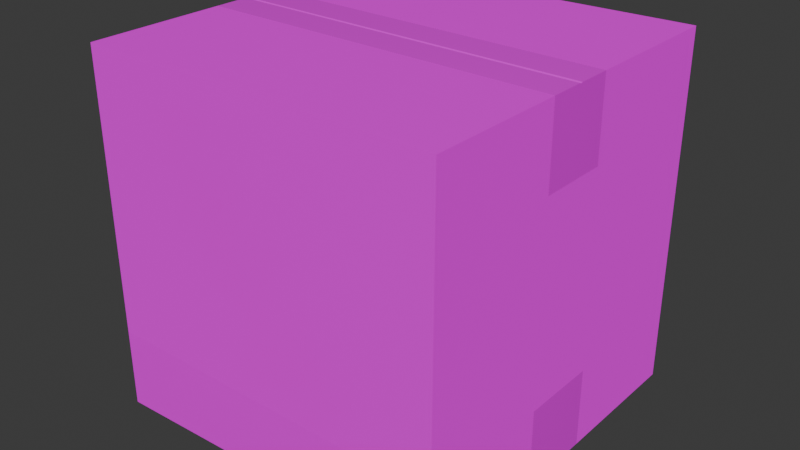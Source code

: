 # Source: Cardboard_Box3.blend  (saved by Blender 5.0.119; exported with 4.5.12 LTS)
import bpy
from mathutils import Matrix  # noqa: F401  (used for matrix-valued properties, if any)

bpy.ops.wm.read_factory_settings(use_empty=True)
scene = bpy.context.scene
scene.name = 'Scene'

# ---- collections
col_collection = bpy.data.collections.new('Collection'); scene.collection.children.link(col_collection)

# ---- images (referenced by path relative to the original .blend; pixels are not part of the script)
import os
ASSET_DIR = os.environ.get("B2B_ASSET_DIR", "")  # directory of the original .blend (textures are referenced by path, not embedded)
HERE = os.path.dirname(os.path.abspath(__file__))  # packed textures are extracted next to this script under _unpacked/

def load_image(name, relpath, width, height, colorspace="sRGB"):
    """Load a texture the original file referenced (path relative to the .blend, or extracted next to this script)."""
    p = next((c for c in (os.path.join(HERE, relpath), os.path.join(ASSET_DIR, relpath)) if relpath and os.path.exists(c)), "")
    if p:
        img = bpy.data.images.load(p, check_existing=True)
        img.name = name
    else:  # same state as the original file: an image datablock whose file is absent (Cycles renders it pink)
        img = bpy.data.images.new(name, width, height)
        img.source = "FILE"
        img.filepath = "//" + (relpath or name)
    img.colorspace_settings.name = colorspace
    return img
img_boxtexture_png = load_image('Boxtexture.png', 'cartonbox (1)/source/CartonBox/CartonBox.fbm/Boxtexture.png', 1024, 1024, 'sRGB')

# ---- materials (node trees are filled in below, after node groups)
mat_box = bpy.data.materials.new('Box')
mat_box.roughness = 1.0
mat_box.metallic = 1.0
mat_roughness = bpy.data.materials.new('Roughness')
mat_roughness.roughness = 0.1273

# ---- material node trees
mat_box.use_nodes = True; mat_box.node_tree.nodes.clear()
_N = mat_box.node_tree.nodes; _L = mat_box.node_tree.links
n0 = _N.new('ShaderNodeBsdfPrincipled'); n0.name = 'Principled BSDF'; n0.location = (0, 300)
n0.inputs[1].default_value = 1.0
n0.inputs[2].default_value = 1.0
n1 = _N.new('ShaderNodeOutputMaterial'); n1.name = 'Material Output'; n1.location = (280, 300)
n2 = _N.new('ShaderNodeTexImage'); n2.name = 'Image Texture'; n2.location = (-480, 300)
n2.image = img_boxtexture_png
_L.new(n2.outputs[0], n0.inputs[0])
_L.new(n0.outputs[0], n1.inputs[0])
n1.is_active_output = True
mat_roughness.use_nodes = True; mat_roughness.node_tree.nodes.clear()
_N = mat_roughness.node_tree.nodes; _L = mat_roughness.node_tree.links
n0 = _N.new('ShaderNodeBsdfPrincipled'); n0.name = 'Principled BSDF'; n0.location = (0, 300)
n0.inputs[2].default_value = 0.1273
n1 = _N.new('ShaderNodeOutputMaterial'); n1.name = 'Material Output'; n1.location = (280, 300)
n2 = _N.new('ShaderNodeTexImage'); n2.name = 'Image Texture'; n2.location = (-480, 300)
n2.image = img_boxtexture_png
_L.new(n2.outputs[0], n0.inputs[0])
_L.new(n0.outputs[0], n1.inputs[0])
n1.is_active_output = True

# ---- world
world_world = bpy.data.worlds.new('World'); scene.world = world_world
world_world.use_nodes = True; world_world.node_tree.nodes.clear()
_N = world_world.node_tree.nodes; _L = world_world.node_tree.links
n0 = _N.new('ShaderNodeOutputWorld'); n0.name = 'World Output'; n0.location = (200, 100)
n1 = _N.new('ShaderNodeBackground'); n1.name = 'Background'; n1.location = (-200, 100)
n1.inputs[0].default_value = (0.05088, 0.05088, 0.05088, 1.0)
_L.new(n1.outputs[0], n0.inputs[0])
n0.is_active_output = True
world_world.color = (0.05088, 0.05088, 0.05088)
world_world.sun_shadow_jitter_overblur = 0.0

# ---- meshes
me_cube_003 = bpy.data.meshes.new('Cube.003')
me_cube_003.from_pydata([(-1.0, -1.0, -1.0), (-1.0, -1.0, 1.0), (-1.0, 1.0, -1.0), (1.0, -1.0, 1.0), (1.0, 1.0, -1.0), (1.0, 1.0, 1.0), (-1.0, -0.03174, -0.9948), (-1.0, -0.03174, 0.9967), (1.0, -0.03174, -0.9948), (1.0, -0.03174, 0.9967), (-1.0, -0.04032, -1.0), (1.0, -0.04032, 1.0), (-1.0, -0.04032, 1.0), (1.0, -0.04032, -1.0), (-1.0, -0.02246, 1.0), (1.0, -0.02246, -1.0), (-1.0, -0.02246, -1.0), (1.0, -0.02246, 1.0), (-1.0, -0.2305, -1.0), (1.0, -0.2305, 1.0), (-1.0, -0.2305, 1.0), (1.0, -0.2305, -1.0), (-1.0, 0.1672, 1.0), (1.0, 0.1672, -1.0), (-1.0, 0.1672, -1.0), (1.0, 0.1672, 1.0), (-1.0, -1.0, 0.5533), (-1.0, 1.0, 0.5533), (1.0, 1.0, 0.5533), (1.0, -1.0, 0.5533), (1.0, -0.03174, 0.5519), (-1.0, -0.03174, 0.5519), (-1.0, -0.04032, 0.5533), (1.0, -0.04032, 0.5533), (1.0, -0.02246, 0.5533), (-1.0, -0.02246, 0.5533), (-1.0, -0.2305, 0.5533), (1.0, -0.2305, 0.5533), (1.0, 0.1672, 0.5533), (-1.0, 0.1672, 0.5533), (-1.0, 1.0, -0.5538), (1.0, 1.0, -0.5538), (1.0, -1.0, -0.5538), (1.0, -0.03174, -0.5505), (-1.0, -0.03174, -0.5505), (-1.0, -0.04032, -0.5538), (1.0, -0.04032, -0.5538), (1.0, -0.02246, -0.5538), (-1.0, -0.02246, -0.5538), (-1.0, -0.2305, -0.5538), (1.0, -0.2305, -0.5538), (1.0, 0.1672, -0.5538), (-1.0, 0.1672, -0.5538), (-1.0, -1.0, -0.5538), (-1.0, 0.2003, 1.0), (1.0, 0.2003, -1.0), (-1.0, 0.2003, -1.0), (1.0, 0.2003, 1.0), (1.0, 0.2003, 0.5533), (-1.0, 0.2003, 0.5533), (-1.0, 0.2003, -0.5538), (1.0, 0.2003, -0.5538), (-1.0, -0.2426, -1.0), (1.0, -0.2426, 1.0), (-1.0, -0.2426, 1.0), (1.0, -0.2426, -1.0), (-1.0, -0.2426, 0.5533), (1.0, -0.2426, 0.5533), (1.0, -0.2426, -0.5538), (-1.0, -0.2426, -0.5538), (1.0, -0.9399, -0.8558), (0.8558, -0.9399, -1.0), (1.0, -0.9761, -1.0), (-1.0, 0.9419, 1.0), (-0.7486, 0.9033, 1.0), (-1.0, 0.9555, 0.7486)], [], [(67, 63, 3, 29), (29, 3, 1, 26), (63, 64, 1, 3), (17, 14, 7, 9), (16, 15, 8, 6), (34, 17, 9, 30), (32, 12, 7, 31), (36, 20, 12, 32), (9, 7, 12, 11), (6, 8, 13, 10), (30, 9, 11, 33), (38, 25, 17, 34), (24, 23, 15, 16), (25, 22, 14, 17), (31, 7, 14, 35), (66, 64, 20, 36), (11, 12, 20, 19), (10, 13, 21, 18), (33, 11, 19, 37), (57, 54, 22, 25), (56, 55, 23, 24), (58, 57, 25, 38), (35, 14, 22, 39), (48, 35, 39, 52), (61, 58, 38, 51), (46, 33, 37, 50), (69, 66, 36, 49), (44, 31, 35, 48), (51, 38, 34, 47), (43, 30, 33, 46), (49, 36, 32, 45), (45, 32, 31, 44), (47, 34, 30, 43), (42, 29, 26, 53), (68, 67, 29, 42), (40, 27, 28, 41), (60, 59, 27, 40), (56, 60, 40, 2), (2, 40, 41, 4), (15, 47, 43, 8), (10, 45, 44, 6), (18, 49, 45, 10), (8, 43, 46, 13), (23, 51, 47, 15), (6, 44, 48, 16), (62, 69, 49, 18), (13, 46, 50, 21), (55, 61, 51, 23), (16, 48, 52, 24), (4, 41, 61, 55), (24, 52, 60, 56), (52, 39, 59, 60), (41, 28, 58, 61), (28, 5, 57, 58), (2, 4, 55, 56), (39, 22, 54, 59), (0, 53, 69, 62), (21, 50, 68, 65), (50, 37, 67, 68), (53, 26, 66, 69), (26, 1, 64, 66), (19, 20, 64, 63), (18, 21, 65, 62), (37, 19, 63, 67), (70, 71, 72), (71, 70, 42, 53, 0), (62, 65, 72, 71, 0), (65, 68, 42, 70, 72), (73, 74, 75), (5, 74, 73, 54, 57), (27, 75, 74, 5, 28), (59, 54, 73, 75, 27)])
me_cube_003.polygons.foreach_set('use_smooth', [True] * 72)
me_cube_003.polygons.foreach_set('material_index', [0, 0, 0, 1, 1, 1, 1, 1, 1, 1, 1, 1, 1, 1, 1, 0, 1, 1, 1, 0, 1, 0, 1, 0, 0, 0, 0, 0, 0, 0, 0, 0, 0, 0, 0, 0, 0, 0, 0, 1, 1, 1, 1, 1, 1, 0, 1, 1, 1, 0, 1, 0, 0, 0, 0, 0, 0, 0, 0, 0, 0, 0, 1, 0, 0, 0, 0, 0, 0, 0, 0, 0])
_k = set([(0, 53), (0, 62), (0, 71), (1, 3), (1, 26), (1, 64), (2, 4), (2, 40), (2, 56), (3, 29), (3, 63), (4, 41), (4, 55), (5, 28), (5, 57), (5, 74), (6, 8), (6, 10), (6, 16), (7, 9), (7, 12), (7, 14), (8, 13), (8, 15), (9, 11), (9, 17), (10, 13), (10, 18), (11, 12), (11, 19), (12, 20), (13, 21), (14, 17), (14, 22), (15, 16), (15, 23), (16, 24), (17, 25), (18, 62), (19, 63), (20, 64), (21, 65), (22, 54), (23, 55), (24, 56), (25, 57), (26, 53), (27, 28), (27, 40), (27, 75), (28, 41), (29, 42), (42, 53), (42, 70), (54, 73), (65, 72), (70, 71), (70, 72), (71, 72), (73, 74), (73, 75), (74, 75)])
me_cube_003.attributes.new('sharp_edge', 'BOOLEAN', 'EDGE').data.foreach_set('value', [ (min(e.vertices), max(e.vertices)) in _k for e in me_cube_003.edges])
_uv = me_cube_003.uv_layers.new(name='UVMap')
_uv.uv.foreach_set('vector', [0.452, 0.2553, 0.452, 0.327, 0.3426, 0.327, 0.3426, 0.2553, 0.9936, 0.595, 0.9936, 0.6672, 0.6863, 0.6672, 0.6863, 0.595, 0.4038, 0.3819, 0.4038, 0.6804, 0.2901, 0.6804, 0.2901, 0.3819, 0.4369, 0.3819, 0.4369, 0.6804, 0.4355, 0.6804, 0.4355, 0.3819, 0.1421, 0.3839, 0.1421, 0.6809, 0.1409, 0.6809, 0.1409, 0.3839, 0.4839, 0.2553, 0.4839, 0.327, 0.4825, 0.327, 0.4825, 0.2553, 0.1704, 0.252, 0.1704, 0.323, 0.1691, 0.323, 0.1691, 0.252, 0.2008, 0.252, 0.2008, 0.323, 0.1704, 0.323, 0.1704, 0.252, 0.4355, 0.3819, 0.4355, 0.6804, 0.4342, 0.6804, 0.4342, 0.3819, 0.1409, 0.3839, 0.1409, 0.6809, 0.1398, 0.6809, 0.1398, 0.3839, 0.4825, 0.2553, 0.4825, 0.327, 0.4813, 0.327, 0.4813, 0.2553, 0.5113, 0.2553, 0.5113, 0.327, 0.4839, 0.327, 0.4839, 0.2553, 0.1662, 0.3839, 0.1662, 0.6809, 0.1421, 0.6809, 0.1421, 0.3839, 0.4654, 0.3819, 0.4654, 0.6804, 0.4369, 0.6804, 0.4369, 0.3819, 0.1691, 0.252, 0.1691, 0.323, 0.1676, 0.323, 0.1676, 0.252, 0.2027, 0.252, 0.2027, 0.323, 0.2008, 0.323, 0.2008, 0.252, 0.4342, 0.3819, 0.4342, 0.6804, 0.4056, 0.6804, 0.4056, 0.3819, 0.1398, 0.3839, 0.1398, 0.6809, 0.1157, 0.6809, 0.1157, 0.3839, 0.4813, 0.2553, 0.4813, 0.327, 0.4538, 0.327, 0.4538, 0.2553, 0.4703, 0.3819, 0.4703, 0.6804, 0.4654, 0.6804, 0.4654, 0.3819, 0.1704, 0.3839, 0.1704, 0.6809, 0.1662, 0.6809, 0.1662, 0.3839, 0.5161, 0.2553, 0.5161, 0.327, 0.5113, 0.327, 0.5113, 0.2553, 0.1676, 0.252, 0.1676, 0.323, 0.1373, 0.323, 0.1373, 0.252, 0.1676, 0.07574, 0.1676, 0.252, 0.1373, 0.252, 0.1373, 0.07574, 0.5161, 0.07778, 0.5161, 0.2553, 0.5113, 0.2553, 0.5113, 0.07778, 0.4813, 0.07778, 0.4813, 0.2553, 0.4538, 0.2553, 0.4538, 0.07778, 0.2027, 0.07574, 0.2027, 0.252, 0.2008, 0.252, 0.2008, 0.07574, 0.1691, 0.07574, 0.1691, 0.252, 0.1676, 0.252, 0.1676, 0.07574, 0.5113, 0.07778, 0.5113, 0.2553, 0.4839, 0.2553, 0.4839, 0.07778, 0.4825, 0.07778, 0.4825, 0.2553, 0.4813, 0.2553, 0.4813, 0.07778, 0.2008, 0.07574, 0.2008, 0.252, 0.1704, 0.252, 0.1704, 0.07574, 0.1704, 0.07574, 0.1704, 0.252, 0.1691, 0.252, 0.1691, 0.07574, 0.4839, 0.07778, 0.4839, 0.2553, 0.4825, 0.2553, 0.4825, 0.07778, 0.9936, 0.4162, 0.9936, 0.595, 0.6863, 0.595, 0.6863, 0.4162, 0.452, 0.07778, 0.452, 0.2553, 0.3426, 0.2553, 0.3426, 0.07778, 0.9936, 0.08734, 0.9936, 0.2662, 0.6863, 0.2662, 0.6863, 0.08734, 0.132, 0.07574, 0.132, 0.252, 0.004451, 0.252, 0.004451, 0.07574, 0.132, 0.004735, 0.132, 0.07574, 0.004451, 0.07574, 0.004451, 0.004735, 0.9936, 0.01528, 0.9936, 0.08734, 0.6863, 0.08734, 0.6863, 0.01528, 0.4839, 0.006229, 0.4839, 0.07778, 0.4825, 0.07778, 0.4825, 0.006229, 0.1704, 0.004735, 0.1704, 0.07574, 0.1691, 0.07574, 0.1691, 0.004735, 0.2008, 0.004735, 0.2008, 0.07574, 0.1704, 0.07574, 0.1704, 0.004735, 0.4825, 0.006229, 0.4825, 0.07778, 0.4813, 0.07778, 0.4813, 0.006229, 0.5113, 0.006229, 0.5113, 0.07778, 0.4839, 0.07778, 0.4839, 0.006229, 0.1691, 0.004735, 0.1691, 0.07574, 0.1676, 0.07574, 0.1676, 0.004735, 0.2027, 0.004735, 0.2027, 0.07574, 0.2008, 0.07574, 0.2008, 0.004735, 0.4813, 0.006229, 0.4813, 0.07778, 0.4538, 0.07778, 0.4538, 0.006229, 0.5161, 0.006229, 0.5161, 0.07778, 0.5113, 0.07778, 0.5113, 0.006229, 0.1676, 0.004735, 0.1676, 0.07574, 0.1373, 0.07574, 0.1373, 0.004735, 0.6316, 0.006229, 0.6316, 0.07778, 0.5161, 0.07778, 0.5161, 0.006229, 0.1373, 0.004735, 0.1373, 0.07574, 0.132, 0.07574, 0.132, 0.004735, 0.1373, 0.07574, 0.1373, 0.252, 0.132, 0.252, 0.132, 0.07574, 0.6316, 0.07778, 0.6316, 0.2553, 0.5161, 0.2553, 0.5161, 0.07778, 0.6316, 0.2553, 0.6316, 0.327, 0.5161, 0.327, 0.5161, 0.2553, 0.272, 0.3839, 0.272, 0.6809, 0.1704, 0.6809, 0.1704, 0.3839, 0.1373, 0.252, 0.1373, 0.323, 0.132, 0.323, 0.132, 0.252, 0.3236, 0.004735, 0.3236, 0.07574, 0.2027, 0.07574, 0.2027, 0.004735, 0.4538, 0.006229, 0.4538, 0.07778, 0.452, 0.07778, 0.452, 0.006229, 0.4538, 0.07778, 0.4538, 0.2553, 0.452, 0.2553, 0.452, 0.07778, 0.3236, 0.07574, 0.3236, 0.252, 0.2027, 0.252, 0.2027, 0.07574, 0.3236, 0.252, 0.3236, 0.323, 0.2027, 0.323, 0.2027, 0.252, 0.4056, 0.3819, 0.4056, 0.6804, 0.4038, 0.6804, 0.4038, 0.3819, 0.1157, 0.3839, 0.1157, 0.6809, 0.1141, 0.6809, 0.1141, 0.3839, 0.4538, 0.2553, 0.4538, 0.327, 0.452, 0.327, 0.452, 0.2553, 0.0179, 0.6809, 0.0179, 0.6595, 0.03622, 0.6809, 0.9715, 0.3442, 0.9936, 0.3674, 0.9936, 0.4162, 0.6863, 0.4162, 0.6863, 0.3442, 0.1141, 0.3839, 0.1141, 0.6809, 0.03622, 0.6809, 0.0179, 0.6595, 0.0179, 0.3839, 0.452, 0.006229, 0.452, 0.07778, 0.3426, 0.07778, 0.3426, 0.02935, 0.3634, 0.006229, 0.5527, 0.6804, 0.5904, 0.6429, 0.5904, 0.6804, 0.5904, 0.3819, 0.5904, 0.6429, 0.5527, 0.6804, 0.4703, 0.6804, 0.4703, 0.3819, 0.9936, 0.2662, 0.9936, 0.2977, 0.955, 0.3383, 0.6863, 0.3383, 0.6863, 0.2662, 0.132, 0.252, 0.132, 0.323, 0.04457, 0.323, 0.004451, 0.283, 0.004451, 0.252])
me_cube_003.materials.append(mat_box)
me_cube_003.materials.append(mat_roughness)
me_cube_003.update()
me_cube_003.normals_split_custom_set([tuple(v) for v in zip(*[iter([1.0, 0.0, 0.0, 1.0, 0.0, 0.0, 1.0, 0.0, 0.0, 1.0, 0.0, 0.0, 0.0, -1.0, 0.0, 0.0, -1.0, 0.0, 0.0, -1.0, 0.0, 0.0, -1.0, 0.0, 0.0, 0.0, 1.0, 0.0, 0.0, 1.0, 0.0, 0.0, 1.0, 0.0, 0.0, 1.0, -4.72e-08, -0.3385, 0.941, -4.72e-08, -0.3385, 0.941, -4.72e-08, -0.3385, 0.941, -4.72e-08, -0.3385, 0.941, 0.0, -0.488, -0.8728, 0.0, -0.488, -0.8728, 0.0, -0.488, -0.8728, 0.0, -0.488, -0.8728, 1.0, -2.622e-06, 0.0, 1.0, 0.0, 0.0, 1.0, 0.0, 0.0, 1.0, 2.839e-07, 0.0, -1.0, 2.811e-06, 0.0, -1.0, 0.0, 0.0, -1.0, 0.0, 0.0, -1.0, 2.839e-07, 0.0, -1.0, 0.0, 0.0, -1.0, 0.0, 0.0, -1.0, 0.0, 0.0, -1.0, 2.811e-06, 0.0, 0.0, 0.3625, 0.932, 0.0, 0.3625, 0.932, 0.0, 0.3625, 0.932, 0.0, 0.3625, 0.932, 0.0, 0.5174, -0.8558, 0.0, 0.5174, -0.8558, 0.0, 0.5174, -0.8558, 0.0, 0.5174, -0.8558, 1.0, 2.839e-07, 0.0, 1.0, 0.0, 0.0, 1.0, 0.0, 0.0, 1.0, 2.811e-06, 0.0, 1.0, 0.0, 0.0, 1.0, 0.0, 0.0, 1.0, 0.0, 0.0, 1.0, -2.622e-06, 0.0, 0.0, 0.0, -1.0, 0.0, 0.0, -1.0, 0.0, 0.0, -1.0, 0.0, 0.0, -1.0, 0.0, 0.0, 1.0, 0.0, 0.0, 1.0, 0.0, 0.0, 1.0, 0.0, 0.0, 1.0, -1.0, 2.839e-07, 0.0, -1.0, 0.0, 0.0, -1.0, 0.0, 0.0, -1.0, -2.622e-06, 0.0, -1.0, -3.554e-08, 0.0, -1.0, 0.0, 0.0, -1.0, 0.0, 0.0, -1.0, 0.0, 0.0, 0.0, 0.0, 1.0, 0.0, 0.0, 1.0, 0.0, 0.0, 1.0, 0.0, 0.0, 1.0, 0.0, 0.0, -1.0, 0.0, 0.0, -1.0, 0.0, 0.0, -1.0, 0.0, 0.0, -1.0, 1.0, 2.811e-06, 0.0, 1.0, 0.0, 0.0, 1.0, 0.0, 0.0, 1.0, 0.0, 0.0, -9.965e-09, 0.0, 1.0, -9.965e-09, 0.0, 1.0, 0.0, 0.0, 1.0, 0.0, 0.0, 1.0, 9.317e-09, 0.0, -1.0, 9.317e-09, 0.0, -1.0, 0.0, 0.0, -1.0, 0.0, 0.0, -1.0, 1.0, 0.0, 0.0, 1.0, 0.0, 0.0, 1.0, 0.0, 0.0, 1.0, 0.0, 0.0, -1.0, -2.622e-06, 0.0, -1.0, 0.0, 0.0, -1.0, 0.0, 0.0, -1.0, 0.0, 0.0, -1.0, -2.276e-06, 0.0, -1.0, -2.622e-06, 0.0, -1.0, 0.0, 0.0, -1.0, 0.0, 0.0, 1.0, 0.0, 0.0, 1.0, 0.0, 0.0, 1.0, 0.0, 0.0, 1.0, 0.0, 0.0, 1.0, 2.411e-06, 0.0, 1.0, 2.811e-06, 0.0, 1.0, 0.0, 0.0, 1.0, 0.0, 0.0, -1.0, -3.554e-08, 0.0, -1.0, -3.554e-08, 0.0, -1.0, 0.0, 0.0, -1.0, 0.0, 0.0, -1.0, 3.383e-07, 0.0, -1.0, 2.839e-07, 0.0, -1.0, -2.622e-06, 0.0, -1.0, -2.276e-06, 0.0, 1.0, 0.0, 0.0, 1.0, 0.0, 0.0, 1.0, -2.622e-06, 0.0, 1.0, -2.276e-06, 0.0, 1.0, 3.383e-07, 0.0, 1.0, 2.839e-07, 0.0, 1.0, 2.811e-06, 0.0, 1.0, 2.411e-06, 0.0, -1.0, 0.0, 0.0, -1.0, 0.0, 0.0, -1.0, 2.811e-06, 0.0, -1.0, 2.411e-06, 0.0, -1.0, 2.411e-06, 0.0, -1.0, 2.811e-06, 0.0, -1.0, 2.839e-07, 0.0, -1.0, 3.383e-07, 0.0, 1.0, -2.276e-06, 0.0, 1.0, -2.622e-06, 0.0, 1.0, 2.839e-07, 0.0, 1.0, 3.383e-07, 0.0, 0.0, -1.0, 0.0, 0.0, -1.0, 0.0, 0.0, -1.0, 0.0, 0.0, -1.0, 0.0, 1.0, 0.0, 0.0, 1.0, 0.0, 0.0, 1.0, 0.0, 0.0, 1.0, 0.0, 0.0, 0.0, 1.0, 0.0, 0.0, 1.0, 0.0, 0.0, 1.0, 0.0, 0.0, 1.0, 0.0, -1.0, 0.0, 0.0, -1.0, 0.0, 0.0, -1.0, 0.0, 0.0, -1.0, 0.0, 0.0, -1.0, 0.0, 0.0, -1.0, 0.0, 0.0, -1.0, 0.0, 0.0, -1.0, 0.0, 0.0, 0.0, 1.0, 0.0, 0.0, 1.0, 0.0, 0.0, 1.0, 0.0, 0.0, 1.0, 0.0, 1.0, 0.0, 0.0, 1.0, -2.276e-06, 0.0, 1.0, 3.383e-07, 0.0, 1.0, 0.0, 0.0, -1.0, 0.0, 0.0, -1.0, 2.411e-06, 0.0, -1.0, 3.383e-07, 0.0, -1.0, 0.0, 0.0, -1.0, 0.0, 0.0, -1.0, 0.0, 0.0, -1.0, 2.411e-06, 0.0, -1.0, 0.0, 0.0, 1.0, 0.0, 0.0, 1.0, 3.383e-07, 0.0, 1.0, 2.411e-06, 0.0, 1.0, 0.0, 0.0, 1.0, 0.0, 0.0, 1.0, 0.0, 0.0, 1.0, -2.276e-06, 0.0, 1.0, 0.0, 0.0, -1.0, 0.0, 0.0, -1.0, 3.383e-07, 0.0, -1.0, -2.276e-06, 0.0, -1.0, 0.0, 0.0, -1.0, 0.0, 0.0, -1.0, -3.554e-08, 0.0, -1.0, 0.0, 0.0, -1.0, 0.0, 0.0, 1.0, 0.0, 0.0, 1.0, 2.411e-06, 0.0, 1.0, 0.0, 0.0, 1.0, 0.0, 0.0, 1.0, 0.0, 0.0, 1.0, 0.0, 0.0, 1.0, 0.0, 0.0, 1.0, 0.0, 0.0, -1.0, 0.0, 0.0, -1.0, -2.276e-06, 0.0, -1.0, 0.0, 0.0, -1.0, 0.0, 0.0, 1.0, 0.0, 0.0, 1.0, 0.0, 0.0, 1.0, 0.0, 0.0, 1.0, 0.0, 0.0, -1.0, 0.0, 0.0, -1.0, 0.0, 0.0, -1.0, 0.0, 0.0, -1.0, 0.0, 0.0, -1.0, 0.0, 0.0, -1.0, 0.0, 0.0, -1.0, 0.0, 0.0, -1.0, 0.0, 0.0, 1.0, 0.0, 0.0, 1.0, 0.0, 0.0, 1.0, 0.0, 0.0, 1.0, 0.0, 0.0, 1.0, 0.0, 0.0, 1.0, 0.0, 0.0, 1.0, 0.0, 0.0, 1.0, 0.0, 0.0, 1.863e-08, 0.0, -1.0, 1.863e-08, 0.0, -1.0, 9.317e-09, 0.0, -1.0, 9.317e-09, 0.0, -1.0, -1.0, 0.0, 0.0, -1.0, 0.0, 0.0, -1.0, 0.0, 0.0, -1.0, 0.0, 0.0, -1.0, 0.0, 0.0, -1.0, -7.108e-08, 0.0, -1.0, -3.554e-08, 0.0, -1.0, 0.0, 0.0, 1.0, 0.0, 0.0, 1.0, 0.0, 0.0, 1.0, 0.0, 0.0, 1.0, 0.0, 0.0, 1.0, 0.0, 0.0, 1.0, 0.0, 0.0, 1.0, 0.0, 0.0, 1.0, 0.0, 0.0, -1.0, -7.108e-08, 0.0, -1.0, -7.108e-08, 0.0, -1.0, -3.554e-08, 0.0, -1.0, -3.554e-08, 0.0, -1.0, -7.108e-08, 0.0, -1.0, 0.0, 0.0, -1.0, 0.0, 0.0, -1.0, -3.554e-08, 0.0, 0.0, 0.0, 1.0, 0.0, 0.0, 1.0, 0.0, 0.0, 1.0, 0.0, 0.0, 1.0, 0.0, 0.0, -1.0, 0.0, 0.0, -1.0, 2.051e-08, 0.0, -1.0, 2.051e-08, 0.0, -1.0, 1.0, 0.0, 0.0, 1.0, 0.0, 0.0, 1.0, 0.0, 0.0, 1.0, 0.0, 0.0, -0.2367, -0.9423, 0.2367, -0.2367, -0.9423, 0.2367, -0.2367, -0.9423, 0.2367, 0.02007, -0.9971, -0.07291, 0.02007, -0.9971, -0.07291, 0.02007, -0.9971, -0.07291, 0.02007, -0.9971, -0.07291, 0.02007, -0.9971, -0.07291, 2.051e-08, 0.0, -1.0, 2.051e-08, 0.0, -1.0, 4.103e-08, 0.0, -1.0, 4.103e-08, 0.0, -1.0, 4.103e-08, 0.0, -1.0, 1.0, 0.0, 0.0, 1.0, 0.0, 0.0, 1.0, 0.0, 0.0, 1.0, 0.0, 0.0, 1.0, 0.0, 0.0, 0.1516, 0.987, 0.05329, 0.1516, 0.987, 0.05329, 0.1516, 0.987, 0.05329, -1.993e-08, 0.0, 1.0, -1.993e-08, 0.0, 1.0, -1.993e-08, 0.0, 1.0, -9.965e-09, 0.0, 1.0, -9.965e-09, 0.0, 1.0, -0.02545, 0.9927, 0.1178, -0.02545, 0.9927, 0.1178, -0.02545, 0.9927, 0.1178, -0.02545, 0.9927, 0.1178, -0.02545, 0.9927, 0.1178, -1.0, 0.0, 0.0, -1.0, 0.0, 0.0, -1.0, 0.0, 0.0, -1.0, 0.0, 0.0, -1.0, 0.0, 0.0])] * 3)])

# ---- objects
ob_cube_001 = bpy.data.objects.new('Cube.001', me_cube_003)

# ---- transforms, parenting, visibility, modifiers, constraints
ob_cube_001.location = (0.0, -0.05984, 0.5929)
ob_cube_001.rotation_euler = (-1.629e-07, 0.0, 0.0)
ob_cube_001.scale = (0.6163, 0.6163, 0.6163)

# ---- collection membership
col_collection.objects.link(ob_cube_001)

# ---- scene / render settings (as saved in the file)
scene.frame_start = 1; scene.frame_end = 250; scene.frame_set(1)
scene.render.engine = 'BLENDER_EEVEE_NEXT'
scene.render.bake_bias = 0.0
scene.render.bake_samples = 0
scene.cycles.sampling_pattern = 'TABULATED_SOBOL'
scene.eevee.use_volume_custom_range = False
bpy.context.view_layer.update()

# ---- added for rendering (the .blend has no active camera and no usable light): camera, sun
cam_auto = bpy.data.cameras.new('AutoCamera')
cam_auto.lens = 50.0
cam_auto.sensor_width = 36.0
cam_auto.clip_end = 1000.0
ob_auto_camera = bpy.data.objects.new('AutoCamera', cam_auto)
scene.collection.objects.link(ob_auto_camera)
ob_auto_camera.location = (1.97532, -2.43023, 2.17312)
ob_auto_camera.rotation_euler = (1.09748, -7.21219e-08, 0.694738)
scene.camera = ob_auto_camera
light_auto_sun = bpy.data.lights.new('AutoSun', 'SUN')
light_auto_sun.energy = 3.0
light_auto_sun.angle = 0.0523599
ob_auto_sun = bpy.data.objects.new('AutoSun', light_auto_sun)
scene.collection.objects.link(ob_auto_sun)
ob_auto_sun.rotation_euler = (0.872665, 0.174533, 0.523599)
bpy.context.view_layer.update()
